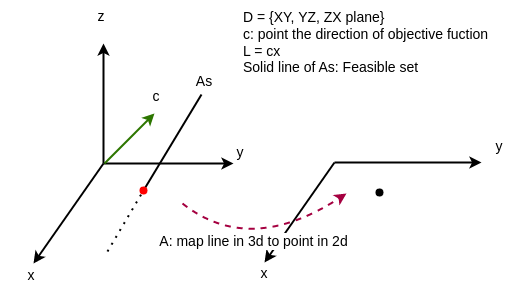

The diagram above was exported from draw.io. Its source (the exported page's mxGraphModel, read from the mxfile embedded in the PNG):
<mxGraphModel dx="899" dy="760" grid="0" gridSize="10" guides="1" tooltips="1" connect="1" arrows="1" fold="1" page="1" pageScale="1" pageWidth="850" pageHeight="1100" math="0" shadow="0">
  <root>
    <mxCell id="0" />
    <mxCell id="1" parent="0" />
    <mxCell id="2" value="" style="endArrow=classic;html=1;strokeWidth=2;fontSize=14;" parent="1" edge="1">
      <mxGeometry width="50" height="50" relative="1" as="geometry">
        <mxPoint x="220" y="284" as="sourcePoint" />
        <mxPoint x="350" y="284" as="targetPoint" />
      </mxGeometry>
    </mxCell>
    <mxCell id="3" value="" style="endArrow=classic;html=1;strokeWidth=2;fontSize=14;" parent="1" edge="1">
      <mxGeometry width="50" height="50" relative="1" as="geometry">
        <mxPoint x="220" y="284" as="sourcePoint" />
        <mxPoint x="150" y="384" as="targetPoint" />
      </mxGeometry>
    </mxCell>
    <mxCell id="4" value="" style="endArrow=classic;html=1;strokeWidth=2;fontSize=14;" parent="1" edge="1">
      <mxGeometry width="50" height="50" relative="1" as="geometry">
        <mxPoint x="220" y="284" as="sourcePoint" />
        <mxPoint x="220" y="164" as="targetPoint" />
      </mxGeometry>
    </mxCell>
    <mxCell id="8" value="" style="group;rotation=15.9;strokeWidth=2;fontSize=14;" parent="1" vertex="1" connectable="0">
      <mxGeometry x="248" y="206" width="55" height="175" as="geometry" />
    </mxCell>
    <mxCell id="5" value="" style="endArrow=none;html=1;strokeWidth=2;fontSize=14;" parent="8" edge="1">
      <mxGeometry width="50" height="50" relative="1" as="geometry">
        <mxPoint x="12" y="105" as="sourcePoint" />
        <mxPoint x="70" y="9" as="targetPoint" />
      </mxGeometry>
    </mxCell>
    <mxCell id="6" value="" style="endArrow=none;dashed=1;html=1;dashPattern=1 3;strokeWidth=2;fontSize=14;" parent="8" edge="1">
      <mxGeometry width="50" height="50" relative="1" as="geometry">
        <mxPoint x="-24" y="166" as="sourcePoint" />
        <mxPoint x="12" y="105" as="targetPoint" />
      </mxGeometry>
    </mxCell>
    <mxCell id="25" value="c" style="text;html=1;strokeColor=none;fillColor=none;align=center;verticalAlign=middle;whiteSpace=wrap;rounded=0;strokeWidth=2;fontSize=14;" parent="8" vertex="1">
      <mxGeometry x="-5" y="-4" width="60" height="30" as="geometry" />
    </mxCell>
    <mxCell id="28" value="" style="shape=waypoint;sketch=0;fillStyle=solid;size=6;pointerEvents=1;points=[];fillColor=none;resizable=0;rotatable=0;perimeter=centerPerimeter;snapToPoint=1;strokeWidth=2;fontSize=14;strokeColor=#FF0000;" vertex="1" parent="8">
      <mxGeometry x="2" y="95" width="20" height="20" as="geometry" />
    </mxCell>
    <mxCell id="9" value="" style="endArrow=classic;html=1;strokeWidth=2;fontSize=14;" parent="1" edge="1">
      <mxGeometry width="50" height="50" relative="1" as="geometry">
        <mxPoint x="451" y="283" as="sourcePoint" />
        <mxPoint x="598" y="283" as="targetPoint" />
      </mxGeometry>
    </mxCell>
    <mxCell id="10" value="" style="endArrow=classic;html=1;strokeWidth=2;fontSize=14;" parent="1" edge="1">
      <mxGeometry width="50" height="50" relative="1" as="geometry">
        <mxPoint x="451" y="283" as="sourcePoint" />
        <mxPoint x="381" y="383" as="targetPoint" />
      </mxGeometry>
    </mxCell>
    <mxCell id="15" value="" style="shape=waypoint;sketch=0;fillStyle=solid;size=6;pointerEvents=1;points=[];fillColor=none;resizable=0;rotatable=0;perimeter=centerPerimeter;snapToPoint=1;strokeWidth=2;fontSize=14;" parent="1" vertex="1">
      <mxGeometry x="486" y="303" width="20" height="20" as="geometry" />
    </mxCell>
    <mxCell id="16" value="As" style="text;html=1;strokeColor=none;fillColor=none;align=center;verticalAlign=middle;whiteSpace=wrap;rounded=0;strokeWidth=2;fontSize=14;" parent="1" vertex="1">
      <mxGeometry x="291" y="187" width="60" height="30" as="geometry" />
    </mxCell>
    <mxCell id="19" value="z" style="text;html=1;strokeColor=none;fillColor=none;align=center;verticalAlign=middle;whiteSpace=wrap;rounded=0;strokeWidth=2;fontSize=14;" parent="1" vertex="1">
      <mxGeometry x="188" y="122" width="60" height="30" as="geometry" />
    </mxCell>
    <mxCell id="21" value="x" style="text;html=1;strokeColor=none;fillColor=none;align=center;verticalAlign=middle;whiteSpace=wrap;rounded=0;strokeWidth=2;fontSize=14;" parent="1" vertex="1">
      <mxGeometry x="351" y="379" width="60" height="30" as="geometry" />
    </mxCell>
    <mxCell id="17" value="x" style="text;html=1;strokeColor=none;fillColor=none;align=center;verticalAlign=middle;whiteSpace=wrap;rounded=0;strokeWidth=2;fontSize=14;" parent="1" vertex="1">
      <mxGeometry x="118" y="381" width="60" height="30" as="geometry" />
    </mxCell>
    <mxCell id="18" value="y" style="text;html=1;strokeColor=none;fillColor=none;align=center;verticalAlign=middle;whiteSpace=wrap;rounded=0;strokeWidth=2;fontSize=14;" parent="1" vertex="1">
      <mxGeometry x="327" y="258" width="60" height="30" as="geometry" />
    </mxCell>
    <mxCell id="22" value="y" style="text;html=1;strokeColor=none;fillColor=none;align=center;verticalAlign=middle;whiteSpace=wrap;rounded=0;strokeWidth=2;fontSize=14;" parent="1" vertex="1">
      <mxGeometry x="586" y="252" width="60" height="30" as="geometry" />
    </mxCell>
    <mxCell id="23" value="D = {XY, YZ, ZX plane}&lt;br&gt;c: point the direction of objective fuction&lt;br&gt;L = cx&lt;br&gt;Solid line of As: Feasible set" style="text;html=1;strokeColor=none;fillColor=none;align=left;verticalAlign=middle;whiteSpace=wrap;rounded=0;strokeWidth=2;fontSize=14;" parent="1" vertex="1">
      <mxGeometry x="358" y="125" width="288" height="76" as="geometry" />
    </mxCell>
    <mxCell id="24" value="" style="endArrow=classic;html=1;fillColor=#60a917;strokeColor=#2D7600;strokeWidth=2;fontSize=14;" parent="1" edge="1">
      <mxGeometry width="50" height="50" relative="1" as="geometry">
        <mxPoint x="221" y="284" as="sourcePoint" />
        <mxPoint x="271" y="234" as="targetPoint" />
      </mxGeometry>
    </mxCell>
    <mxCell id="26" value="" style="curved=1;endArrow=classic;html=1;strokeWidth=2;fontSize=14;dashed=1;fillColor=#d80073;strokeColor=#A50040;" parent="1" edge="1">
      <mxGeometry width="50" height="50" relative="1" as="geometry">
        <mxPoint x="299" y="324" as="sourcePoint" />
        <mxPoint x="463" y="314" as="targetPoint" />
        <Array as="points">
          <mxPoint x="366" y="377" />
        </Array>
      </mxGeometry>
    </mxCell>
    <mxCell id="27" value="A: map line in 3d to point in 2d" style="edgeLabel;html=1;align=center;verticalAlign=middle;resizable=0;points=[];fontSize=14;" parent="26" vertex="1" connectable="0">
      <mxGeometry x="-0.3699" y="18" relative="1" as="geometry">
        <mxPoint x="10" y="13" as="offset" />
      </mxGeometry>
    </mxCell>
  </root>
</mxGraphModel>